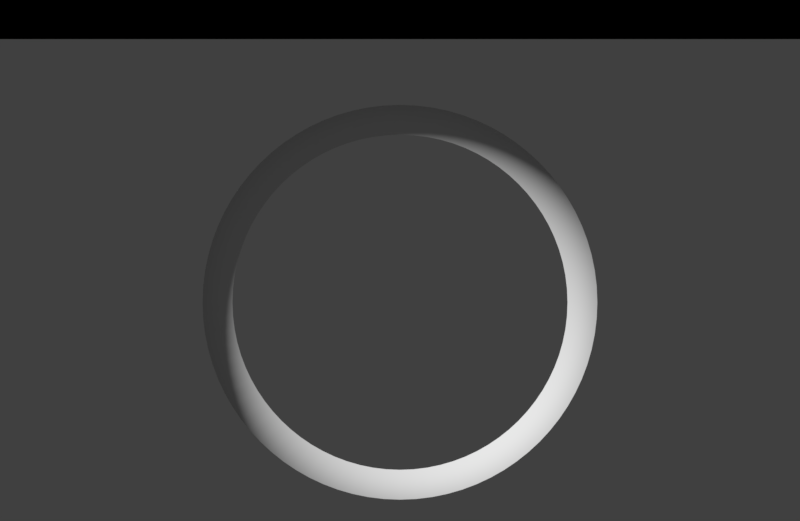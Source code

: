 # Source: fruit-catcher-kiai.rendernormal.blend  (saved by Blender 2.79.0; exported with 4.5.12 LTS)
import bpy
from mathutils import Matrix  # noqa: F401  (used for matrix-valued properties, if any)

bpy.ops.wm.read_factory_settings(use_empty=True)
scene = bpy.context.scene
scene.name = 'catcher-idle'

# ---- collections
col_collection_1 = bpy.data.collections.new('Collection 1'); scene.collection.children.link(col_collection_1)
col_collection_2 = bpy.data.collections.new('Collection 2'); scene.collection.children.link(col_collection_2)

# ---- materials (node trees are filled in below, after node groups)
mat_white = bpy.data.materials.new('white')
mat_holdout = bpy.data.materials.new('holdout')
mat_holdout.alpha_threshold = 0.0
mat_holdout.roughness = 0.5

# ---- material node trees
mat_holdout.use_nodes = True; mat_holdout.node_tree.nodes.clear()
_N = mat_holdout.node_tree.nodes; _L = mat_holdout.node_tree.links
n0 = _N.new('ShaderNodeOutputMaterial'); n0.name = 'Material Output'; n0.location = (300, 300)
n1 = _N.new('ShaderNodeHoldout'); n1.name = 'Holdout'; n1.location = (10, 300)
_L.new(n1.outputs[0], n0.inputs[0])
n0.is_active_output = True

# ---- world
world_world_010 = bpy.data.worlds.new('World.010'); scene.world = world_world_010
world_world_010.color = (0.05088, 0.05088, 0.05088)
world_world_010.use_sun_shadow = False
world_world_010.sun_shadow_jitter_overblur = 0.0
world_world_010.cycles.sampling_method = 'MANUAL'

# ---- cameras
cam_camera_041 = bpy.data.cameras.new('Camera.041')
cam_camera_041.type = 'ORTHO'
cam_camera_041.clip_end = 100.0
cam_camera_041.lens = 35.0
cam_camera_041.sensor_width = 32.0
cam_camera_041.sensor_height = 18.0
cam_camera_041.ortho_scale = 1.3
cam_camera_041.dof.focus_distance = 0.0

# ---- meshes
me_plane_002 = bpy.data.meshes.new('Plane.002')
me_plane_002.from_pydata([(-1.0, -1.0, 0.0), (1.0, -1.0, 0.0), (-1.0, 1.0, 0.0), (1.0, 1.0, 0.0)], [], [(0, 1, 3, 2)])
me_plane_002.materials.append(mat_holdout)
me_plane_002.use_remesh_preserve_volume = False
me_plane_002.use_remesh_preserve_attributes = False
me_plane_002.use_mirror_vertex_groups = False
me_plane_002.update()

# ---- curves / text
cu_beziercircle = bpy.data.curves.new('BezierCircle', 'CURVE')
cu_beziercircle.dimensions = '3D'
_sp = cu_beziercircle.splines.new('BEZIER'); _sp.bezier_points.add(3)
_sp.bezier_points.foreach_set('co', [-1.0, 0.0, 0.0, 0.0, 1.0, 0.0, 1.0, 0.0, 0.0, 0.0, -1.0, 0.0])
_sp.bezier_points.foreach_set('handle_left', [-1.0, -0.5521, 0.0, -0.5521, 1.0, 0.0, 1.0, 0.5521, 0.0, 0.5521, -1.0, 0.0])
_sp.bezier_points.foreach_set('handle_right', [-1.0, 0.5521, 0.0, 0.5521, 1.0, 0.0, 1.0, -0.5521, 0.0, -0.5521, -1.0, 0.0])
for _p, _l, _r in zip(_sp.bezier_points, ['AUTO', 'AUTO', 'AUTO', 'AUTO'], ['AUTO', 'AUTO', 'AUTO', 'AUTO']): _p.handle_left_type = _l; _p.handle_right_type = _r
_sp.order_u = 0
_sp.order_v = 0
_sp.resolution_u = 20
_sp.use_cyclic_u = True
cu_beziercircle.materials.append(mat_white)
cu_beziercircle.use_path = True
cu_beziercircle.use_path_clamp = True
cu_beziercircle.bevel_resolution = 0
cu_beziercircle.bevel_depth = 0.1783
cu_beziercircle.resolution_u = 20
cu_beziercircle.fill_mode = 'HALF'

# ---- objects
ob_cam_hitcircle_010 = bpy.data.objects.new('cam-hitcircle.010', cam_camera_041)
ob_beziercircle = bpy.data.objects.new('BezierCircle', cu_beziercircle)
ob_16line_holdout = bpy.data.objects.new('16line-holdout', me_plane_002)
ob_circle = bpy.data.objects.new('Circle', None)
ob_plane = bpy.data.objects.new('Plane', None)

# ---- transforms, parenting, visibility, modifiers, constraints
ob_cam_hitcircle_010.location = (0.0, 0.0, 5.0)
ob_cam_hitcircle_010.lock_rotations_4d = False
ob_cam_hitcircle_010.empty_display_type = 'ARROWS'
ob_cam_hitcircle_010.color = (0.0, 0.0, 0.0, 0.0)
ob_cam_hitcircle_010.display_type = 'WIRE'
ob_cam_hitcircle_010.lineart.crease_threshold = 0.0
ob_beziercircle.location = (0.0, -0.06791, 0.0)
ob_beziercircle.scale = (0.2722, 0.2722, 0.2722)
ob_beziercircle.lineart.crease_threshold = 0.0
ob_16line_holdout.parent = ob_cam_hitcircle_010
ob_16line_holdout.matrix_parent_inverse = Matrix(((1.0, 0.0, 0.0, -0.0), (0.0, 1.0, 0.0, -0.0), (0.0, 0.0, 1.0, -5.0), (0.0, 0.0, 0.0, 1.0)))
ob_16line_holdout.location = (0.0, 0.7448, 4.134)
ob_16line_holdout.scale = (1.0, 0.3851, 1.0)
ob_16line_holdout.lineart.crease_threshold = 0.0
ob_circle.location = (0.0, 0.0, 0.0)
ob_plane.location = (0.0, 0.0, 0.0)

# ---- collection membership
col_collection_1.objects.link(ob_cam_hitcircle_010)
col_collection_2.objects.link(ob_beziercircle)
col_collection_2.objects.link(ob_16line_holdout)
col_collection_2.objects.link(ob_circle)
col_collection_2.objects.link(ob_plane)

# ---- scene / render settings (as saved in the file)
scene.camera = ob_cam_hitcircle_010
scene.frame_start = 0; scene.frame_end = 25; scene.frame_set(39)
scene.render.engine = 'CYCLES'
scene.render.image_settings.compression = 70
scene.render.resolution_x = 614
scene.render.resolution_y = 400
scene.render.fps = 30
scene.render.dither_intensity = 0.0
scene.render.film_transparent = True
scene.render.use_motion_blur = True
scene.render.use_border = True
scene.render.use_overwrite = False
scene.cycles.use_denoising = False
scene.cycles.samples = 9
scene.cycles.sampling_pattern = 'TABULATED_SOBOL'
scene.cycles.light_sampling_threshold = 0.0
scene.cycles.use_adaptive_sampling = False
scene.cycles.use_light_tree = False
scene.cycles.blur_glossy = 0.0
scene.cycles.max_bounces = 6
scene.cycles.diffuse_bounces = 6
scene.cycles.glossy_bounces = 6
scene.cycles.transmission_bounces = 6
scene.cycles.volume_bounces = 6
scene.cycles.transparent_max_bounces = 6
scene.cycles.sample_clamp_indirect = 0.0
scene.view_settings.view_transform = 'Standard'
bpy.context.view_layer.update()

# ---- added for rendering (the .blend has no usable light): sun
light_auto_sun = bpy.data.lights.new('AutoSun', 'SUN')
light_auto_sun.energy = 3.0
light_auto_sun.angle = 0.0523599
ob_auto_sun = bpy.data.objects.new('AutoSun', light_auto_sun)
scene.collection.objects.link(ob_auto_sun)
ob_auto_sun.rotation_euler = (0.872665, 0.174533, 0.523599)
bpy.context.view_layer.update()
